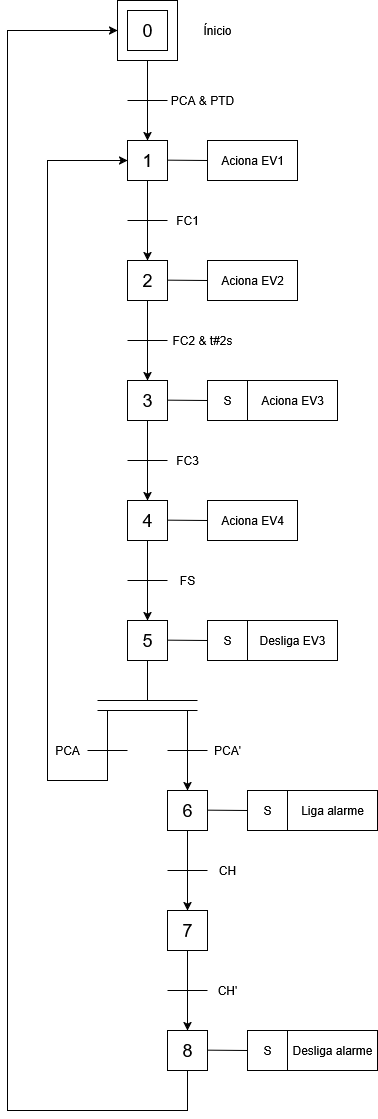

The diagram above was exported from draw.io. Its source (the exported page's mxGraphModel, read from the mxfile embedded in the PNG):
<mxGraphModel dx="1111" dy="467" grid="1" gridSize="10" guides="1" tooltips="1" connect="1" arrows="1" fold="1" page="1" pageScale="1" pageWidth="827" pageHeight="1169" math="0" shadow="0">
  <root>
    <mxCell id="0" />
    <mxCell id="1" parent="0" />
    <mxCell id="uRA6-G0RPfM2Fc7buc75-2" value="" style="rounded=0;whiteSpace=wrap;html=1;" vertex="1" parent="1">
      <mxGeometry x="190" width="60" height="60" as="geometry" />
    </mxCell>
    <mxCell id="uRA6-G0RPfM2Fc7buc75-1" value="&lt;font style=&quot;font-size: 18px;&quot;&gt;0&lt;/font&gt;" style="rounded=0;whiteSpace=wrap;html=1;" vertex="1" parent="1">
      <mxGeometry x="200" y="10" width="40" height="40" as="geometry" />
    </mxCell>
    <mxCell id="uRA6-G0RPfM2Fc7buc75-3" value="&lt;div&gt;Ínicio&lt;/div&gt;" style="text;html=1;align=center;verticalAlign=middle;whiteSpace=wrap;rounded=0;" vertex="1" parent="1">
      <mxGeometry x="260" y="15" width="60" height="30" as="geometry" />
    </mxCell>
    <mxCell id="uRA6-G0RPfM2Fc7buc75-6" value="&lt;font style=&quot;font-size: 18px;&quot;&gt;1&lt;/font&gt;" style="rounded=0;whiteSpace=wrap;html=1;" vertex="1" parent="1">
      <mxGeometry x="200" y="140" width="40" height="40" as="geometry" />
    </mxCell>
    <mxCell id="uRA6-G0RPfM2Fc7buc75-7" value="" style="endArrow=classic;html=1;rounded=0;exitX=0.5;exitY=1;exitDx=0;exitDy=0;entryX=0.5;entryY=0;entryDx=0;entryDy=0;" edge="1" parent="1" source="uRA6-G0RPfM2Fc7buc75-2" target="uRA6-G0RPfM2Fc7buc75-6">
      <mxGeometry width="50" height="50" relative="1" as="geometry">
        <mxPoint x="390" y="280" as="sourcePoint" />
        <mxPoint x="440" y="230" as="targetPoint" />
      </mxGeometry>
    </mxCell>
    <mxCell id="uRA6-G0RPfM2Fc7buc75-8" value="" style="endArrow=none;html=1;rounded=0;" edge="1" parent="1">
      <mxGeometry width="50" height="50" relative="1" as="geometry">
        <mxPoint x="200" y="100" as="sourcePoint" />
        <mxPoint x="240" y="100" as="targetPoint" />
      </mxGeometry>
    </mxCell>
    <mxCell id="uRA6-G0RPfM2Fc7buc75-9" value="PCA &amp;amp; PTD" style="text;html=1;align=center;verticalAlign=middle;whiteSpace=wrap;rounded=0;" vertex="1" parent="1">
      <mxGeometry x="240" y="90" width="70" height="20" as="geometry" />
    </mxCell>
    <mxCell id="uRA6-G0RPfM2Fc7buc75-10" value="Aciona EV1" style="rounded=0;whiteSpace=wrap;html=1;" vertex="1" parent="1">
      <mxGeometry x="280" y="140" width="90" height="40" as="geometry" />
    </mxCell>
    <mxCell id="uRA6-G0RPfM2Fc7buc75-12" value="" style="endArrow=none;html=1;rounded=0;exitX=1;exitY=0.5;exitDx=0;exitDy=0;" edge="1" parent="1">
      <mxGeometry width="50" height="50" relative="1" as="geometry">
        <mxPoint x="240" y="159.66" as="sourcePoint" />
        <mxPoint x="280" y="160" as="targetPoint" />
      </mxGeometry>
    </mxCell>
    <mxCell id="uRA6-G0RPfM2Fc7buc75-14" value="" style="endArrow=classic;html=1;rounded=0;exitX=0.5;exitY=1;exitDx=0;exitDy=0;entryX=0.5;entryY=0;entryDx=0;entryDy=0;" edge="1" parent="1">
      <mxGeometry width="50" height="50" relative="1" as="geometry">
        <mxPoint x="220" y="180" as="sourcePoint" />
        <mxPoint x="220" y="260" as="targetPoint" />
      </mxGeometry>
    </mxCell>
    <mxCell id="uRA6-G0RPfM2Fc7buc75-15" value="" style="endArrow=none;html=1;rounded=0;" edge="1" parent="1">
      <mxGeometry width="50" height="50" relative="1" as="geometry">
        <mxPoint x="200" y="220" as="sourcePoint" />
        <mxPoint x="240" y="220" as="targetPoint" />
      </mxGeometry>
    </mxCell>
    <mxCell id="uRA6-G0RPfM2Fc7buc75-16" value="FC1" style="text;html=1;align=center;verticalAlign=middle;whiteSpace=wrap;rounded=0;" vertex="1" parent="1">
      <mxGeometry x="240" y="210" width="40" height="20" as="geometry" />
    </mxCell>
    <mxCell id="uRA6-G0RPfM2Fc7buc75-17" value="&lt;font style=&quot;font-size: 18px;&quot;&gt;2&lt;/font&gt;" style="rounded=0;whiteSpace=wrap;html=1;" vertex="1" parent="1">
      <mxGeometry x="200" y="260" width="40" height="40" as="geometry" />
    </mxCell>
    <mxCell id="uRA6-G0RPfM2Fc7buc75-18" value="Aciona EV2" style="rounded=0;whiteSpace=wrap;html=1;" vertex="1" parent="1">
      <mxGeometry x="280" y="260" width="90" height="40" as="geometry" />
    </mxCell>
    <mxCell id="uRA6-G0RPfM2Fc7buc75-19" value="" style="endArrow=none;html=1;rounded=0;exitX=1;exitY=0.5;exitDx=0;exitDy=0;" edge="1" parent="1">
      <mxGeometry width="50" height="50" relative="1" as="geometry">
        <mxPoint x="240" y="279.65999999999997" as="sourcePoint" />
        <mxPoint x="280" y="280" as="targetPoint" />
      </mxGeometry>
    </mxCell>
    <mxCell id="uRA6-G0RPfM2Fc7buc75-20" value="" style="endArrow=classic;html=1;rounded=0;exitX=0.5;exitY=1;exitDx=0;exitDy=0;entryX=0.5;entryY=0;entryDx=0;entryDy=0;" edge="1" parent="1">
      <mxGeometry width="50" height="50" relative="1" as="geometry">
        <mxPoint x="220" y="300" as="sourcePoint" />
        <mxPoint x="220" y="380" as="targetPoint" />
      </mxGeometry>
    </mxCell>
    <mxCell id="uRA6-G0RPfM2Fc7buc75-21" value="" style="endArrow=none;html=1;rounded=0;" edge="1" parent="1">
      <mxGeometry width="50" height="50" relative="1" as="geometry">
        <mxPoint x="200" y="340" as="sourcePoint" />
        <mxPoint x="240" y="340" as="targetPoint" />
      </mxGeometry>
    </mxCell>
    <mxCell id="uRA6-G0RPfM2Fc7buc75-22" value="FC2 &amp;amp; t#2s" style="text;html=1;align=center;verticalAlign=middle;whiteSpace=wrap;rounded=0;" vertex="1" parent="1">
      <mxGeometry x="240" y="330" width="70" height="20" as="geometry" />
    </mxCell>
    <mxCell id="uRA6-G0RPfM2Fc7buc75-23" value="&lt;font style=&quot;font-size: 18px;&quot;&gt;3&lt;/font&gt;" style="rounded=0;whiteSpace=wrap;html=1;" vertex="1" parent="1">
      <mxGeometry x="200" y="380" width="40" height="40" as="geometry" />
    </mxCell>
    <mxCell id="uRA6-G0RPfM2Fc7buc75-24" value="Aciona EV3" style="rounded=0;whiteSpace=wrap;html=1;" vertex="1" parent="1">
      <mxGeometry x="320" y="380" width="90" height="40" as="geometry" />
    </mxCell>
    <mxCell id="uRA6-G0RPfM2Fc7buc75-25" value="" style="endArrow=none;html=1;rounded=0;exitX=1;exitY=0.5;exitDx=0;exitDy=0;" edge="1" parent="1">
      <mxGeometry width="50" height="50" relative="1" as="geometry">
        <mxPoint x="240" y="399.65999999999997" as="sourcePoint" />
        <mxPoint x="280" y="400" as="targetPoint" />
      </mxGeometry>
    </mxCell>
    <mxCell id="uRA6-G0RPfM2Fc7buc75-26" value="S" style="rounded=0;whiteSpace=wrap;html=1;" vertex="1" parent="1">
      <mxGeometry x="280" y="380" width="40" height="40" as="geometry" />
    </mxCell>
    <mxCell id="uRA6-G0RPfM2Fc7buc75-28" value="" style="endArrow=classic;html=1;rounded=0;exitX=0.5;exitY=1;exitDx=0;exitDy=0;entryX=0.5;entryY=0;entryDx=0;entryDy=0;" edge="1" parent="1">
      <mxGeometry width="50" height="50" relative="1" as="geometry">
        <mxPoint x="220" y="420" as="sourcePoint" />
        <mxPoint x="220" y="500" as="targetPoint" />
      </mxGeometry>
    </mxCell>
    <mxCell id="uRA6-G0RPfM2Fc7buc75-29" value="" style="endArrow=none;html=1;rounded=0;" edge="1" parent="1">
      <mxGeometry width="50" height="50" relative="1" as="geometry">
        <mxPoint x="200" y="460" as="sourcePoint" />
        <mxPoint x="240" y="460" as="targetPoint" />
      </mxGeometry>
    </mxCell>
    <mxCell id="uRA6-G0RPfM2Fc7buc75-30" value="FC3" style="text;html=1;align=center;verticalAlign=middle;whiteSpace=wrap;rounded=0;" vertex="1" parent="1">
      <mxGeometry x="240" y="450" width="40" height="20" as="geometry" />
    </mxCell>
    <mxCell id="uRA6-G0RPfM2Fc7buc75-31" value="&lt;font style=&quot;font-size: 18px;&quot;&gt;4&lt;/font&gt;" style="rounded=0;whiteSpace=wrap;html=1;" vertex="1" parent="1">
      <mxGeometry x="200" y="500" width="40" height="40" as="geometry" />
    </mxCell>
    <mxCell id="uRA6-G0RPfM2Fc7buc75-32" value="Aciona EV4" style="rounded=0;whiteSpace=wrap;html=1;" vertex="1" parent="1">
      <mxGeometry x="280" y="500" width="90" height="40" as="geometry" />
    </mxCell>
    <mxCell id="uRA6-G0RPfM2Fc7buc75-33" value="" style="endArrow=none;html=1;rounded=0;exitX=1;exitY=0.5;exitDx=0;exitDy=0;" edge="1" parent="1">
      <mxGeometry width="50" height="50" relative="1" as="geometry">
        <mxPoint x="240" y="519.66" as="sourcePoint" />
        <mxPoint x="280" y="520" as="targetPoint" />
      </mxGeometry>
    </mxCell>
    <mxCell id="uRA6-G0RPfM2Fc7buc75-36" value="" style="endArrow=classic;html=1;rounded=0;exitX=0.5;exitY=1;exitDx=0;exitDy=0;entryX=0.5;entryY=0;entryDx=0;entryDy=0;" edge="1" parent="1">
      <mxGeometry width="50" height="50" relative="1" as="geometry">
        <mxPoint x="220" y="540" as="sourcePoint" />
        <mxPoint x="220" y="620" as="targetPoint" />
      </mxGeometry>
    </mxCell>
    <mxCell id="uRA6-G0RPfM2Fc7buc75-37" value="" style="endArrow=none;html=1;rounded=0;" edge="1" parent="1">
      <mxGeometry width="50" height="50" relative="1" as="geometry">
        <mxPoint x="200" y="580" as="sourcePoint" />
        <mxPoint x="240" y="580" as="targetPoint" />
      </mxGeometry>
    </mxCell>
    <mxCell id="uRA6-G0RPfM2Fc7buc75-38" value="FS" style="text;html=1;align=center;verticalAlign=middle;whiteSpace=wrap;rounded=0;" vertex="1" parent="1">
      <mxGeometry x="240" y="570" width="40" height="20" as="geometry" />
    </mxCell>
    <mxCell id="uRA6-G0RPfM2Fc7buc75-39" value="&lt;font style=&quot;font-size: 18px;&quot;&gt;5&lt;/font&gt;" style="rounded=0;whiteSpace=wrap;html=1;" vertex="1" parent="1">
      <mxGeometry x="200" y="620" width="40" height="40" as="geometry" />
    </mxCell>
    <mxCell id="uRA6-G0RPfM2Fc7buc75-41" value="" style="endArrow=none;html=1;rounded=0;exitX=1;exitY=0.5;exitDx=0;exitDy=0;" edge="1" parent="1">
      <mxGeometry width="50" height="50" relative="1" as="geometry">
        <mxPoint x="240" y="639.66" as="sourcePoint" />
        <mxPoint x="280" y="640" as="targetPoint" />
      </mxGeometry>
    </mxCell>
    <mxCell id="uRA6-G0RPfM2Fc7buc75-42" value="Desliga EV3" style="rounded=0;whiteSpace=wrap;html=1;" vertex="1" parent="1">
      <mxGeometry x="320" y="620" width="90" height="40" as="geometry" />
    </mxCell>
    <mxCell id="uRA6-G0RPfM2Fc7buc75-43" value="S" style="rounded=0;whiteSpace=wrap;html=1;" vertex="1" parent="1">
      <mxGeometry x="280" y="620" width="40" height="40" as="geometry" />
    </mxCell>
    <mxCell id="uRA6-G0RPfM2Fc7buc75-44" value="" style="endArrow=none;html=1;rounded=0;exitX=0.5;exitY=1;exitDx=0;exitDy=0;" edge="1" parent="1" source="uRA6-G0RPfM2Fc7buc75-39">
      <mxGeometry width="50" height="50" relative="1" as="geometry">
        <mxPoint x="340" y="740" as="sourcePoint" />
        <mxPoint x="220" y="700" as="targetPoint" />
      </mxGeometry>
    </mxCell>
    <mxCell id="uRA6-G0RPfM2Fc7buc75-45" value="" style="endArrow=none;html=1;rounded=0;" edge="1" parent="1">
      <mxGeometry width="50" height="50" relative="1" as="geometry">
        <mxPoint x="170" y="700" as="sourcePoint" />
        <mxPoint x="270" y="700" as="targetPoint" />
      </mxGeometry>
    </mxCell>
    <mxCell id="uRA6-G0RPfM2Fc7buc75-47" value="" style="endArrow=none;html=1;rounded=0;" edge="1" parent="1">
      <mxGeometry width="50" height="50" relative="1" as="geometry">
        <mxPoint x="170" y="710" as="sourcePoint" />
        <mxPoint x="270" y="710" as="targetPoint" />
      </mxGeometry>
    </mxCell>
    <mxCell id="uRA6-G0RPfM2Fc7buc75-48" value="" style="endArrow=classic;html=1;rounded=0;entryX=0;entryY=0.5;entryDx=0;entryDy=0;" edge="1" parent="1" target="uRA6-G0RPfM2Fc7buc75-6">
      <mxGeometry width="50" height="50" relative="1" as="geometry">
        <mxPoint x="180" y="710" as="sourcePoint" />
        <mxPoint x="150" y="330" as="targetPoint" />
        <Array as="points">
          <mxPoint x="180" y="780" />
          <mxPoint x="120" y="780" />
          <mxPoint x="120" y="160" />
        </Array>
      </mxGeometry>
    </mxCell>
    <mxCell id="uRA6-G0RPfM2Fc7buc75-49" value="" style="endArrow=none;html=1;rounded=0;" edge="1" parent="1">
      <mxGeometry width="50" height="50" relative="1" as="geometry">
        <mxPoint x="160" y="750" as="sourcePoint" />
        <mxPoint x="200" y="750" as="targetPoint" />
      </mxGeometry>
    </mxCell>
    <mxCell id="uRA6-G0RPfM2Fc7buc75-50" value="PCA" style="text;html=1;align=center;verticalAlign=middle;whiteSpace=wrap;rounded=0;" vertex="1" parent="1">
      <mxGeometry x="120" y="740" width="40" height="20" as="geometry" />
    </mxCell>
    <mxCell id="uRA6-G0RPfM2Fc7buc75-51" value="" style="endArrow=classic;html=1;rounded=0;exitX=0.5;exitY=1;exitDx=0;exitDy=0;entryX=0.5;entryY=0;entryDx=0;entryDy=0;" edge="1" parent="1">
      <mxGeometry width="50" height="50" relative="1" as="geometry">
        <mxPoint x="260" y="710" as="sourcePoint" />
        <mxPoint x="260" y="790" as="targetPoint" />
      </mxGeometry>
    </mxCell>
    <mxCell id="uRA6-G0RPfM2Fc7buc75-52" value="" style="endArrow=none;html=1;rounded=0;" edge="1" parent="1">
      <mxGeometry width="50" height="50" relative="1" as="geometry">
        <mxPoint x="240" y="750" as="sourcePoint" />
        <mxPoint x="280" y="750" as="targetPoint" />
      </mxGeometry>
    </mxCell>
    <mxCell id="uRA6-G0RPfM2Fc7buc75-53" value="PCA'" style="text;html=1;align=center;verticalAlign=middle;whiteSpace=wrap;rounded=0;" vertex="1" parent="1">
      <mxGeometry x="280" y="740" width="40" height="20" as="geometry" />
    </mxCell>
    <mxCell id="uRA6-G0RPfM2Fc7buc75-54" value="&lt;font style=&quot;font-size: 18px;&quot;&gt;6&lt;/font&gt;" style="rounded=0;whiteSpace=wrap;html=1;" vertex="1" parent="1">
      <mxGeometry x="240" y="790" width="40" height="40" as="geometry" />
    </mxCell>
    <mxCell id="uRA6-G0RPfM2Fc7buc75-55" value="" style="endArrow=none;html=1;rounded=0;exitX=1;exitY=0.5;exitDx=0;exitDy=0;" edge="1" parent="1">
      <mxGeometry width="50" height="50" relative="1" as="geometry">
        <mxPoint x="280" y="809.66" as="sourcePoint" />
        <mxPoint x="320" y="810" as="targetPoint" />
      </mxGeometry>
    </mxCell>
    <mxCell id="uRA6-G0RPfM2Fc7buc75-56" value="Liga alarme" style="rounded=0;whiteSpace=wrap;html=1;" vertex="1" parent="1">
      <mxGeometry x="360" y="790" width="90" height="40" as="geometry" />
    </mxCell>
    <mxCell id="uRA6-G0RPfM2Fc7buc75-57" value="S" style="rounded=0;whiteSpace=wrap;html=1;" vertex="1" parent="1">
      <mxGeometry x="320" y="790" width="40" height="40" as="geometry" />
    </mxCell>
    <mxCell id="uRA6-G0RPfM2Fc7buc75-58" value="" style="endArrow=classic;html=1;rounded=0;exitX=0.5;exitY=1;exitDx=0;exitDy=0;entryX=0.5;entryY=0;entryDx=0;entryDy=0;" edge="1" parent="1">
      <mxGeometry width="50" height="50" relative="1" as="geometry">
        <mxPoint x="260" y="830" as="sourcePoint" />
        <mxPoint x="260" y="910" as="targetPoint" />
      </mxGeometry>
    </mxCell>
    <mxCell id="uRA6-G0RPfM2Fc7buc75-59" value="" style="endArrow=none;html=1;rounded=0;" edge="1" parent="1">
      <mxGeometry width="50" height="50" relative="1" as="geometry">
        <mxPoint x="240" y="870" as="sourcePoint" />
        <mxPoint x="280" y="870" as="targetPoint" />
      </mxGeometry>
    </mxCell>
    <mxCell id="uRA6-G0RPfM2Fc7buc75-60" value="CH" style="text;html=1;align=center;verticalAlign=middle;whiteSpace=wrap;rounded=0;" vertex="1" parent="1">
      <mxGeometry x="280" y="860" width="40" height="20" as="geometry" />
    </mxCell>
    <mxCell id="uRA6-G0RPfM2Fc7buc75-61" value="&lt;font style=&quot;font-size: 18px;&quot;&gt;7&lt;/font&gt;" style="rounded=0;whiteSpace=wrap;html=1;" vertex="1" parent="1">
      <mxGeometry x="240" y="910" width="40" height="40" as="geometry" />
    </mxCell>
    <mxCell id="uRA6-G0RPfM2Fc7buc75-65" value="" style="endArrow=classic;html=1;rounded=0;exitX=0.5;exitY=1;exitDx=0;exitDy=0;entryX=0.5;entryY=0;entryDx=0;entryDy=0;" edge="1" parent="1">
      <mxGeometry width="50" height="50" relative="1" as="geometry">
        <mxPoint x="260" y="950" as="sourcePoint" />
        <mxPoint x="260" y="1030" as="targetPoint" />
      </mxGeometry>
    </mxCell>
    <mxCell id="uRA6-G0RPfM2Fc7buc75-66" value="" style="endArrow=none;html=1;rounded=0;" edge="1" parent="1">
      <mxGeometry width="50" height="50" relative="1" as="geometry">
        <mxPoint x="240" y="990" as="sourcePoint" />
        <mxPoint x="280" y="990" as="targetPoint" />
      </mxGeometry>
    </mxCell>
    <mxCell id="uRA6-G0RPfM2Fc7buc75-67" value="CH'" style="text;html=1;align=center;verticalAlign=middle;whiteSpace=wrap;rounded=0;" vertex="1" parent="1">
      <mxGeometry x="280" y="980" width="40" height="20" as="geometry" />
    </mxCell>
    <mxCell id="uRA6-G0RPfM2Fc7buc75-68" value="&lt;font style=&quot;font-size: 18px;&quot;&gt;8&lt;/font&gt;" style="rounded=0;whiteSpace=wrap;html=1;" vertex="1" parent="1">
      <mxGeometry x="240" y="1030" width="40" height="40" as="geometry" />
    </mxCell>
    <mxCell id="uRA6-G0RPfM2Fc7buc75-69" value="" style="endArrow=none;html=1;rounded=0;exitX=1;exitY=0.5;exitDx=0;exitDy=0;" edge="1" parent="1">
      <mxGeometry width="50" height="50" relative="1" as="geometry">
        <mxPoint x="280" y="1049.6599999999999" as="sourcePoint" />
        <mxPoint x="320" y="1050" as="targetPoint" />
      </mxGeometry>
    </mxCell>
    <mxCell id="uRA6-G0RPfM2Fc7buc75-70" value="Desliga alarme" style="rounded=0;whiteSpace=wrap;html=1;" vertex="1" parent="1">
      <mxGeometry x="360" y="1030" width="90" height="40" as="geometry" />
    </mxCell>
    <mxCell id="uRA6-G0RPfM2Fc7buc75-71" value="S" style="rounded=0;whiteSpace=wrap;html=1;" vertex="1" parent="1">
      <mxGeometry x="320" y="1030" width="40" height="40" as="geometry" />
    </mxCell>
    <mxCell id="uRA6-G0RPfM2Fc7buc75-72" value="" style="endArrow=classic;html=1;rounded=0;exitX=0.5;exitY=1;exitDx=0;exitDy=0;entryX=0;entryY=0.5;entryDx=0;entryDy=0;" edge="1" parent="1" source="uRA6-G0RPfM2Fc7buc75-68" target="uRA6-G0RPfM2Fc7buc75-2">
      <mxGeometry width="50" height="50" relative="1" as="geometry">
        <mxPoint x="320" y="980" as="sourcePoint" />
        <mxPoint x="70" y="300" as="targetPoint" />
        <Array as="points">
          <mxPoint x="260" y="1110" />
          <mxPoint x="80" y="1110" />
          <mxPoint x="80" y="30" />
        </Array>
      </mxGeometry>
    </mxCell>
  </root>
</mxGraphModel>